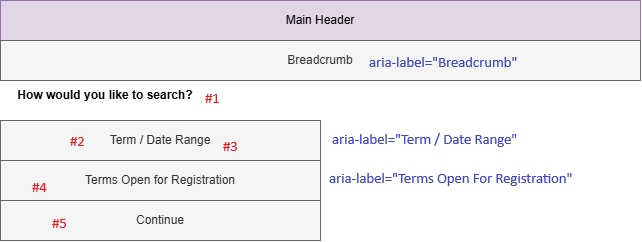

The diagram above was exported from draw.io. Its source (the exported page's mxGraphModel, read from the mxfile embedded in the PNG):
<mxGraphModel dx="930" dy="1328" grid="1" gridSize="10" guides="1" tooltips="1" connect="1" arrows="1" fold="1" page="1" pageScale="1" pageWidth="850" pageHeight="1100" math="0" shadow="0">
  <root>
    <mxCell id="0" />
    <mxCell id="1" parent="0" />
    <mxCell id="rgrppG8nA11i1rxxwCTR-1" parent="1" style="rounded=0;whiteSpace=wrap;html=1;fillColor=#e1d5e7;strokeColor=#9673a6;" value="Main Header" vertex="1">
      <mxGeometry height="40" width="640" x="40" y="200" as="geometry" />
    </mxCell>
    <mxCell id="rgrppG8nA11i1rxxwCTR-2" parent="1" style="rounded=0;whiteSpace=wrap;html=1;fillColor=#f5f5f5;strokeColor=#666666;fontColor=#333333;" value="Breadcrumb" vertex="1">
      <mxGeometry height="40" width="640" x="40" y="240" as="geometry" />
    </mxCell>
    <mxCell id="0TCCr18FRfyhek-FBPuL-7" parent="1" style="text;html=1;whiteSpace=wrap;strokeColor=none;fillColor=none;align=center;verticalAlign=middle;rounded=0;" value="&lt;b&gt;How would you like to search?&lt;/b&gt;" vertex="1">
      <mxGeometry height="30" width="210" x="40" y="280" as="geometry" />
    </mxCell>
    <mxCell id="0TCCr18FRfyhek-FBPuL-8" parent="1" style="rounded=0;whiteSpace=wrap;html=1;fillColor=#f5f5f5;strokeColor=#666666;fontColor=#333333;" value="Term / Date Range" vertex="1">
      <mxGeometry height="40" width="320" x="40" y="320" as="geometry" />
    </mxCell>
    <mxCell id="0TCCr18FRfyhek-FBPuL-9" parent="1" style="rounded=0;whiteSpace=wrap;html=1;fillColor=#f5f5f5;strokeColor=#666666;fontColor=#333333;" value="Terms Open for Registration" vertex="1">
      <mxGeometry height="40" width="320" x="40" y="360" as="geometry" />
    </mxCell>
    <mxCell id="0TCCr18FRfyhek-FBPuL-10" parent="1" style="rounded=0;whiteSpace=wrap;html=1;fillColor=#f5f5f5;strokeColor=#666666;fontColor=#333333;" value="Continue" vertex="1">
      <mxGeometry height="40" width="320" x="40" y="400" as="geometry" />
    </mxCell>
  </root>
</mxGraphModel>